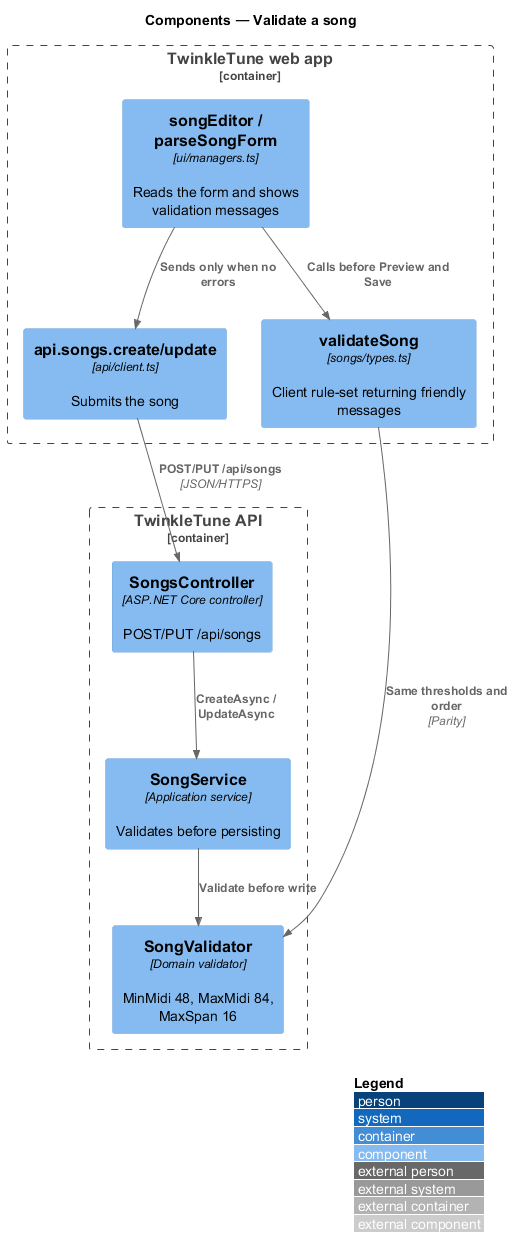

The diagram above was rendered by PlantUML. Its source (embedded in the PNG):
@startuml
!include <C4/C4_Component>
LAYOUT_WITH_LEGEND()
title Components — Validate a song

Container_Boundary(webapp, "TwinkleTune web app") {
  Component(editor, "songEditor / parseSongForm", "ui/managers.ts", "Reads the form and shows validation messages")
  Component(validateClient, "validateSong", "songs/types.ts", "Client rule-set returning friendly messages")
  Component(apiClient, "api.songs.create/update", "api/client.ts", "Submits the song")
}

Container_Boundary(api, "TwinkleTune API") {
  Component(ctrl, "SongsController", "ASP.NET Core controller", "POST/PUT /api/songs")
  Component(svc, "SongService", "Application service", "Validates before persisting")
  Component(validateServer, "SongValidator", "Domain validator", "MinMidi 48, MaxMidi 84, MaxSpan 16")
}

Rel(editor, validateClient, "Calls before Preview and Save")
Rel(editor, apiClient, "Sends only when no errors")
Rel(apiClient, ctrl, "POST/PUT /api/songs", "JSON/HTTPS")
Rel(ctrl, svc, "CreateAsync / UpdateAsync")
Rel(svc, validateServer, "Validate before write")
Rel(validateClient, validateServer, "Same thresholds and order", "Parity")
@enduml